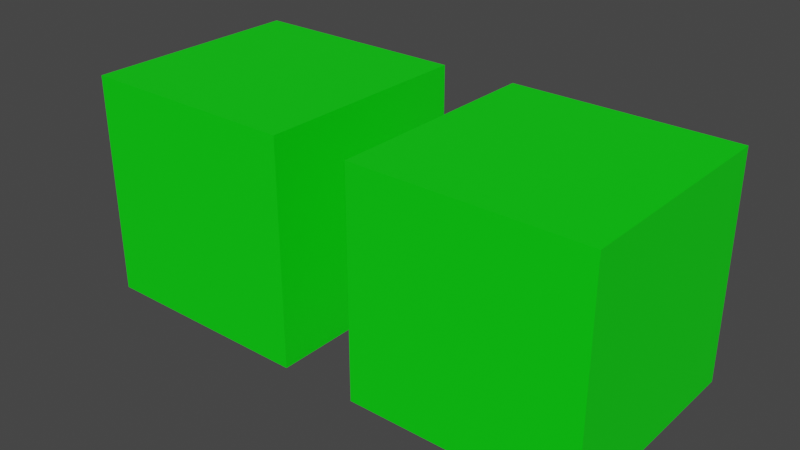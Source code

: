 # Source: BASE_FILE.blend  (saved by Blender 2.82.7; exported with 4.5.12 LTS)
import bpy
from mathutils import Matrix  # noqa: F401  (used for matrix-valued properties, if any)

bpy.ops.wm.read_factory_settings(use_empty=True)
scene = bpy.context.scene
scene.name = 'Scene'

# ---- collections
col_collection = bpy.data.collections.new('Collection'); scene.collection.children.link(col_collection)

# ---- materials (node trees are filled in below, after node groups)
mat_gq_green = bpy.data.materials.new('GQ_Green')
mat_gq_green.use_transparent_shadow = False
mat_gq_blue = bpy.data.materials.new('GQ_Blue')
mat_gq_blue.use_transparent_shadow = False
mat_gq_purple_laser = bpy.data.materials.new('GQ_Purple_Laser')
mat_gq_purple_laser.use_transparent_shadow = False
mat_gq_purple = bpy.data.materials.new('GQ_Purple')
mat_gq_purple.use_transparent_shadow = False
mat_gq_red = bpy.data.materials.new('GQ_Red')
mat_gq_red.use_transparent_shadow = False
mat_gq_red_laser = bpy.data.materials.new('GQ_Red_Laser')
mat_gq_red_laser.use_transparent_shadow = False
mat_gq_turquoise = bpy.data.materials.new('GQ_Turquoise')
mat_gq_turquoise.use_transparent_shadow = False
mat_gq_white = bpy.data.materials.new('GQ_White')
mat_gq_white.alpha_threshold = 0.0
mat_gq_white.use_transparent_shadow = False
mat_gq_white.line_color = (0.0, 0.0, 0.0, 1.0)
mat_gq_yellow = bpy.data.materials.new('GQ_Yellow')
mat_gq_yellow.use_transparent_shadow = False
mat_gq_green_laser = bpy.data.materials.new('GQ_Green_Laser')
mat_gq_green_laser.use_transparent_shadow = False

# ---- material node trees
mat_gq_green.use_nodes = True; mat_gq_green.node_tree.nodes.clear()
_N = mat_gq_green.node_tree.nodes; _L = mat_gq_green.node_tree.links
n0 = _N.new('ShaderNodeOutputMaterial'); n0.name = 'Material Output'; n0.location = (300, 300)
n1 = _N.new('ShaderNodeBsdfPrincipled'); n1.name = 'Principled BSDF'; n1.location = (10, 300)
n1.distribution = 'GGX'
n1.subsurface_method = 'BURLEY'
n1.inputs[0].default_value = (0.0, 0.8, 0.002484, 1.0)
n1.inputs[3].default_value = 1.45
n1.inputs[27].default_value = (0.0, 0.0, 0.0, 1.0)
n1.inputs[28].default_value = 1.0
_L.new(n1.outputs[0], n0.inputs[0])
n0.is_active_output = True
mat_gq_blue.use_nodes = True; mat_gq_blue.node_tree.nodes.clear()
_N = mat_gq_blue.node_tree.nodes; _L = mat_gq_blue.node_tree.links
n0 = _N.new('ShaderNodeOutputMaterial'); n0.name = 'Material Output'; n0.location = (300, 300)
n1 = _N.new('ShaderNodeBsdfPrincipled'); n1.name = 'Principled BSDF'; n1.location = (10, 300)
n1.distribution = 'GGX'
n1.subsurface_method = 'BURLEY'
n1.inputs[0].default_value = (0.0, 0.01283, 0.8, 1.0)
n1.inputs[2].default_value = 0.4483
n1.inputs[3].default_value = 1.45
n1.inputs[27].default_value = (0.0, 0.0, 0.0, 1.0)
n1.inputs[28].default_value = 1.0
_L.new(n1.outputs[0], n0.inputs[0])
n0.is_active_output = True
mat_gq_purple_laser.use_nodes = True; mat_gq_purple_laser.node_tree.nodes.clear()
_N = mat_gq_purple_laser.node_tree.nodes; _L = mat_gq_purple_laser.node_tree.links
n0 = _N.new('ShaderNodeOutputMaterial'); n0.name = 'Material Output'; n0.location = (300, 300)
n1 = _N.new('ShaderNodeBsdfPrincipled'); n1.name = 'Principled BSDF'; n1.location = (10, 300)
n1.distribution = 'GGX'
n1.subsurface_method = 'BURLEY'
n1.inputs[0].default_value = (0.2164, 0.0, 0.8, 1.0)
n1.inputs[3].default_value = 1.45
n1.inputs[27].default_value = (0.3422, 0.0, 0.5926, 1.0)
n1.inputs[28].default_value = 1.0
_L.new(n1.outputs[0], n0.inputs[0])
n0.is_active_output = True
mat_gq_purple.use_nodes = True; mat_gq_purple.node_tree.nodes.clear()
_N = mat_gq_purple.node_tree.nodes; _L = mat_gq_purple.node_tree.links
n0 = _N.new('ShaderNodeOutputMaterial'); n0.name = 'Material Output'; n0.location = (300, 300)
n1 = _N.new('ShaderNodeBsdfPrincipled'); n1.name = 'Principled BSDF'; n1.location = (10, 300)
n1.distribution = 'GGX'
n1.subsurface_method = 'BURLEY'
n1.inputs[0].default_value = (0.1908, 0.0, 0.8, 1.0)
n1.inputs[3].default_value = 1.45
n1.inputs[27].default_value = (0.0, 0.0, 0.0, 1.0)
n1.inputs[28].default_value = 1.0
_L.new(n1.outputs[0], n0.inputs[0])
n0.is_active_output = True
mat_gq_red.use_nodes = True; mat_gq_red.node_tree.nodes.clear()
_N = mat_gq_red.node_tree.nodes; _L = mat_gq_red.node_tree.links
n0 = _N.new('ShaderNodeOutputMaterial'); n0.name = 'Material Output'; n0.location = (300, 300)
n1 = _N.new('ShaderNodeBsdfPrincipled'); n1.name = 'Principled BSDF'; n1.location = (10, 300)
n1.distribution = 'GGX'
n1.subsurface_method = 'BURLEY'
n1.inputs[0].default_value = (0.8, 0.0, 0.001072, 1.0)
n1.inputs[3].default_value = 1.45
n1.inputs[27].default_value = (0.0, 0.0, 0.0, 1.0)
n1.inputs[28].default_value = 1.0
_L.new(n1.outputs[0], n0.inputs[0])
n0.is_active_output = True
mat_gq_red_laser.use_nodes = True; mat_gq_red_laser.node_tree.nodes.clear()
_N = mat_gq_red_laser.node_tree.nodes; _L = mat_gq_red_laser.node_tree.links
n0 = _N.new('ShaderNodeOutputMaterial'); n0.name = 'Material Output'; n0.location = (300, 300)
n1 = _N.new('ShaderNodeBsdfPrincipled'); n1.name = 'Principled BSDF'; n1.location = (10, 300)
n1.distribution = 'GGX'
n1.subsurface_method = 'BURLEY'
n1.inputs[0].default_value = (0.8, 0.0008169, 0.0, 1.0)
n1.inputs[3].default_value = 1.45
n1.inputs[27].default_value = (0.6383, 0.001913, 0.0, 1.0)
n1.inputs[28].default_value = 1.0
_L.new(n1.outputs[0], n0.inputs[0])
n0.is_active_output = True
mat_gq_turquoise.use_nodes = True; mat_gq_turquoise.node_tree.nodes.clear()
_N = mat_gq_turquoise.node_tree.nodes; _L = mat_gq_turquoise.node_tree.links
n0 = _N.new('ShaderNodeOutputMaterial'); n0.name = 'Material Output'; n0.location = (300, 300)
n1 = _N.new('ShaderNodeBsdfPrincipled'); n1.name = 'Principled BSDF'; n1.location = (10, 300)
n1.distribution = 'GGX'
n1.subsurface_method = 'BURLEY'
n1.inputs[0].default_value = (0.0, 0.8, 0.7828, 1.0)
n1.inputs[3].default_value = 1.45
n1.inputs[27].default_value = (0.0, 0.0, 0.0, 1.0)
n1.inputs[28].default_value = 1.0
_L.new(n1.outputs[0], n0.inputs[0])
n0.is_active_output = True
mat_gq_white.use_nodes = True; mat_gq_white.node_tree.nodes.clear()
_N = mat_gq_white.node_tree.nodes; _L = mat_gq_white.node_tree.links
n0 = _N.new('ShaderNodeOutputMaterial'); n0.name = 'Material Output'; n0.location = (300, 300)
n1 = _N.new('ShaderNodeBsdfPrincipled'); n1.name = 'Principled BSDF'; n1.location = (10, 300)
n1.distribution = 'GGX'
n1.subsurface_method = 'BURLEY'
n1.inputs[2].default_value = 0.4
n1.inputs[3].default_value = 1.45
n1.inputs[27].default_value = (0.0, 0.0, 0.0, 1.0)
n1.inputs[28].default_value = 1.0
_L.new(n1.outputs[0], n0.inputs[0])
n0.is_active_output = True
mat_gq_yellow.use_nodes = True; mat_gq_yellow.node_tree.nodes.clear()
_N = mat_gq_yellow.node_tree.nodes; _L = mat_gq_yellow.node_tree.links
n0 = _N.new('ShaderNodeOutputMaterial'); n0.name = 'Material Output'; n0.location = (300, 300)
n1 = _N.new('ShaderNodeBsdfPrincipled'); n1.name = 'Principled BSDF'; n1.location = (10, 300)
n1.distribution = 'GGX'
n1.subsurface_method = 'BURLEY'
n1.inputs[0].default_value = (0.8, 0.643, 0.0, 1.0)
n1.inputs[3].default_value = 1.45
n1.inputs[27].default_value = (0.0, 0.0, 0.0, 1.0)
n1.inputs[28].default_value = 1.0
_L.new(n1.outputs[0], n0.inputs[0])
n0.is_active_output = True
mat_gq_green_laser.use_nodes = True; mat_gq_green_laser.node_tree.nodes.clear()
_N = mat_gq_green_laser.node_tree.nodes; _L = mat_gq_green_laser.node_tree.links
n0 = _N.new('ShaderNodeOutputMaterial'); n0.name = 'Material Output'; n0.location = (300, 300)
n1 = _N.new('ShaderNodeBsdfPrincipled'); n1.name = 'Principled BSDF'; n1.location = (10, 300)
n1.distribution = 'GGX'
n1.subsurface_method = 'BURLEY'
n1.inputs[0].default_value = (0.0004625, 0.8, 0.0, 1.0)
n1.inputs[3].default_value = 1.45
n1.inputs[27].default_value = (0.0, 0.7874, 0.01108, 1.0)
n1.inputs[28].default_value = 1.0
_L.new(n1.outputs[0], n0.inputs[0])
n0.is_active_output = True

# ---- world
world_world = bpy.data.worlds.new('World'); scene.world = world_world
world_world.use_nodes = True; world_world.node_tree.nodes.clear()
_N = world_world.node_tree.nodes; _L = world_world.node_tree.links
n0 = _N.new('ShaderNodeOutputWorld'); n0.name = 'World Output'; n0.location = (300, 300)
n1 = _N.new('ShaderNodeBackground'); n1.name = 'Background'; n1.location = (10, 300)
n1.inputs[0].default_value = (0.05088, 0.05088, 0.05088, 1.0)
_L.new(n1.outputs[0], n0.inputs[0])
n0.is_active_output = True
world_world.color = (0.05088, 0.05088, 0.05088)
world_world.use_sun_shadow = False
world_world.sun_shadow_jitter_overblur = 0.0

# ---- meshes
me_cube = bpy.data.meshes.new('Cube')
me_cube.from_pydata([(2.344, 1.0, 1.0), (2.344, 1.0, -1.0), (2.344, -1.0, 1.0), (2.344, -1.0, -1.0), (0.344, 1.0, 1.0), (0.344, 1.0, -1.0), (0.344, -1.0, 1.0), (0.344, -1.0, -1.0)], [], [(0, 4, 6, 2), (3, 2, 6, 7), (7, 6, 4, 5), (5, 1, 3, 7), (1, 0, 2, 3), (5, 4, 0, 1)])
_uv = me_cube.uv_layers.new(name='UVMap')
_uv.uv.foreach_set('vector', [0.625, 0.5, 0.875, 0.5, 0.875, 0.75, 0.625, 0.75, 0.375, 0.75, 0.625, 0.75, 0.625, 1.0, 0.375, 1.0, 0.375, 0.0, 0.625, 0.0, 0.625, 0.25, 0.375, 0.25, 0.125, 0.5, 0.375, 0.5, 0.375, 0.75, 0.125, 0.75, 0.375, 0.5, 0.625, 0.5, 0.625, 0.75, 0.375, 0.75, 0.375, 0.25, 0.625, 0.25, 0.625, 0.5, 0.375, 0.5])
me_cube.materials.append(mat_gq_green)
me_cube.materials.append(mat_gq_blue)
me_cube.materials.append(mat_gq_purple_laser)
me_cube.materials.append(mat_gq_purple)
me_cube.materials.append(mat_gq_red)
me_cube.materials.append(mat_gq_red_laser)
me_cube.materials.append(mat_gq_turquoise)
me_cube.materials.append(mat_gq_white)
me_cube.materials.append(mat_gq_yellow)
me_cube.materials.append(mat_gq_green_laser)
me_cube.use_remesh_preserve_volume = False
me_cube.use_remesh_preserve_attributes = False
me_cube.use_mirror_vertex_groups = False
me_cube.update()

# ---- objects
ob_cube = bpy.data.objects.new('Cube', me_cube)

# ---- transforms, parenting, visibility, modifiers, constraints
ob_cube.location = (0.0, 0.0, 0.0)
ob_cube.lock_rotations_4d = False
ob_cube.empty_display_type = 'ARROWS'
ob_cube.lineart.crease_threshold = 0.0
_m = ob_cube.modifiers.new('Mirror', 'MIRROR')
_m.use_clip = True

# ---- collection membership
col_collection.objects.link(ob_cube)

# ---- scene / render settings (as saved in the file)
scene.frame_start = 1; scene.frame_end = 250; scene.frame_set(1)
scene.render.engine = 'BLENDER_EEVEE_NEXT'
scene.cycles.use_denoising = False
scene.cycles.samples = 128
scene.cycles.sampling_pattern = 'TABULATED_SOBOL'
scene.cycles.use_adaptive_sampling = False
scene.cycles.use_light_tree = False
scene.view_settings.view_transform = 'Filmic'
bpy.context.view_layer.update()

# ---- added for rendering (the .blend has no active camera and no usable light): camera, sun
cam_auto = bpy.data.cameras.new('AutoCamera')
cam_auto.lens = 50.0
cam_auto.sensor_width = 36.0
cam_auto.clip_end = 1000.0
ob_auto_camera = bpy.data.objects.new('AutoCamera', cam_auto)
scene.collection.objects.link(ob_auto_camera)
ob_auto_camera.location = (5.06582, -6.07898, 4.05266)
ob_auto_camera.rotation_euler = (1.09748, -7.21219e-08, 0.694738)
scene.camera = ob_auto_camera
light_auto_sun = bpy.data.lights.new('AutoSun', 'SUN')
light_auto_sun.energy = 3.0
light_auto_sun.angle = 0.0523599
ob_auto_sun = bpy.data.objects.new('AutoSun', light_auto_sun)
scene.collection.objects.link(ob_auto_sun)
ob_auto_sun.rotation_euler = (0.872665, 0.174533, 0.523599)
bpy.context.view_layer.update()
